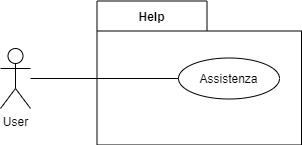

The diagram above was exported from draw.io. Its source (the exported page's mxGraphModel, read from the mxfile embedded in the PNG):
<mxGraphModel dx="3022" dy="1222" grid="0" gridSize="10" guides="1" tooltips="1" connect="1" arrows="1" fold="1" page="0" pageScale="1" pageWidth="827" pageHeight="1169" math="0" shadow="0">
  <root>
    <mxCell id="0" />
    <mxCell id="1" parent="0" />
    <mxCell id="2" value="Help" style="shape=folder;fontStyle=1;tabWidth=110;tabHeight=30;tabPosition=left;html=1;boundedLbl=1;labelInHeader=1;" vertex="1" parent="1">
      <mxGeometry x="290.5" y="248.5" width="204.5" height="144" as="geometry" />
    </mxCell>
    <mxCell id="3" value="User" style="shape=umlActor;verticalLabelPosition=bottom;verticalAlign=top;html=1;" vertex="1" parent="1">
      <mxGeometry x="194" y="296" width="30" height="60" as="geometry" />
    </mxCell>
    <mxCell id="4" value="Assistenza" style="ellipse;whiteSpace=wrap;html=1;" vertex="1" parent="1">
      <mxGeometry x="372" y="305.5" width="101" height="41" as="geometry" />
    </mxCell>
    <mxCell id="5" style="edgeStyle=none;rounded=0;orthogonalLoop=1;jettySize=auto;html=1;endArrow=none;endFill=0;" edge="1" source="3" target="4" parent="1">
      <mxGeometry relative="1" as="geometry">
        <mxPoint x="58.5" y="298.40967419679396" as="sourcePoint" />
      </mxGeometry>
    </mxCell>
  </root>
</mxGraphModel>